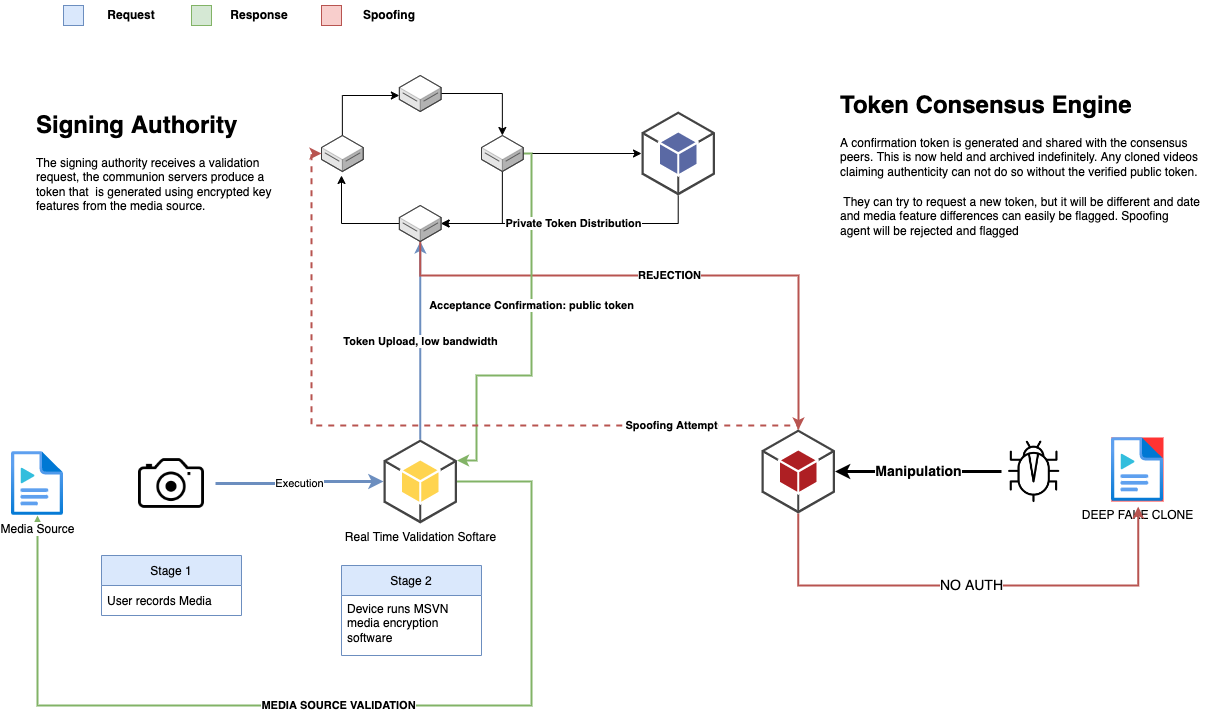

The diagram above was exported from draw.io. Its source (the exported page's mxGraphModel, read from the mxfile embedded in the PNG):
<mxGraphModel dx="1454" dy="941" grid="0" gridSize="10" guides="1" tooltips="1" connect="1" arrows="1" fold="1" page="1" pageScale="1" pageWidth="850" pageHeight="1100" math="0" shadow="0">
  <root>
    <mxCell id="0" />
    <mxCell id="1" parent="0" />
    <mxCell id="UCenkwnxlYQBHtce43e3-16" value="Execution" style="edgeStyle=orthogonalEdgeStyle;rounded=0;orthogonalLoop=1;jettySize=auto;html=1;strokeWidth=3;fillColor=#dae8fc;strokeColor=#6c8ebf;" edge="1" parent="1" source="UCenkwnxlYQBHtce43e3-17" target="UCenkwnxlYQBHtce43e3-19">
      <mxGeometry relative="1" as="geometry" />
    </mxCell>
    <mxCell id="UCenkwnxlYQBHtce43e3-17" value="" style="shape=image;html=1;verticalAlign=top;verticalLabelPosition=bottom;labelBackgroundColor=#ffffff;imageAspect=0;aspect=fixed;image=https://cdn4.iconfinder.com/data/icons/ionicons/512/icon-ios7-camera-outline-128.png" vertex="1" parent="1">
      <mxGeometry x="216" y="454" width="88" height="88" as="geometry" />
    </mxCell>
    <mxCell id="UCenkwnxlYQBHtce43e3-28" value="Token Upload, low bandwidth" style="edgeStyle=orthogonalEdgeStyle;rounded=0;orthogonalLoop=1;jettySize=auto;html=1;fontStyle=1;fillColor=#dae8fc;strokeColor=#6c8ebf;strokeWidth=2;" edge="1" parent="1" source="UCenkwnxlYQBHtce43e3-19" target="UCenkwnxlYQBHtce43e3-24">
      <mxGeometry relative="1" as="geometry" />
    </mxCell>
    <mxCell id="UCenkwnxlYQBHtce43e3-43" value="MEDIA SOURCE VALIDATION" style="edgeStyle=orthogonalEdgeStyle;rounded=0;orthogonalLoop=1;jettySize=auto;html=1;fontStyle=1;strokeWidth=2;fillColor=#d5e8d4;strokeColor=#82b366;" edge="1" parent="1" source="UCenkwnxlYQBHtce43e3-19" target="UCenkwnxlYQBHtce43e3-42">
      <mxGeometry relative="1" as="geometry">
        <Array as="points">
          <mxPoint x="620" y="496" />
          <mxPoint x="620" y="720" />
          <mxPoint x="126" y="720" />
        </Array>
      </mxGeometry>
    </mxCell>
    <mxCell id="UCenkwnxlYQBHtce43e3-19" value="Real Time Validation Softare" style="outlineConnect=0;dashed=0;verticalLabelPosition=bottom;verticalAlign=top;align=center;html=1;shape=mxgraph.aws3.android;fillColor=#FFD44F;gradientColor=none;" vertex="1" parent="1">
      <mxGeometry x="472" y="454" width="73.5" height="84" as="geometry" />
    </mxCell>
    <mxCell id="UCenkwnxlYQBHtce43e3-20" value="Stage 1" style="swimlane;fontStyle=0;childLayout=stackLayout;horizontal=1;startSize=30;horizontalStack=0;resizeParent=1;resizeParentMax=0;resizeLast=0;collapsible=1;marginBottom=0;fillColor=#dae8fc;strokeColor=#6c8ebf;" vertex="1" parent="1">
      <mxGeometry x="190" y="570" width="140" height="60" as="geometry" />
    </mxCell>
    <mxCell id="UCenkwnxlYQBHtce43e3-21" value="User records Media" style="text;strokeColor=none;fillColor=none;align=left;verticalAlign=middle;spacingLeft=4;spacingRight=4;overflow=hidden;points=[[0,0.5],[1,0.5]];portConstraint=eastwest;rotatable=0;" vertex="1" parent="UCenkwnxlYQBHtce43e3-20">
      <mxGeometry y="30" width="140" height="30" as="geometry" />
    </mxCell>
    <mxCell id="UCenkwnxlYQBHtce43e3-22" value="Stage 2" style="swimlane;fontStyle=0;childLayout=stackLayout;horizontal=1;startSize=30;horizontalStack=0;resizeParent=1;resizeParentMax=0;resizeLast=0;collapsible=1;marginBottom=0;fillColor=#dae8fc;strokeColor=#6c8ebf;" vertex="1" parent="1">
      <mxGeometry x="430" y="580" width="140" height="90" as="geometry" />
    </mxCell>
    <mxCell id="UCenkwnxlYQBHtce43e3-23" value="Device runs MSVN media encryption software" style="text;strokeColor=none;fillColor=none;align=left;verticalAlign=top;spacingLeft=4;spacingRight=4;overflow=hidden;points=[[0,0.5],[1,0.5]];portConstraint=eastwest;rotatable=0;whiteSpace=wrap;" vertex="1" parent="UCenkwnxlYQBHtce43e3-22">
      <mxGeometry y="30" width="140" height="60" as="geometry" />
    </mxCell>
    <mxCell id="UCenkwnxlYQBHtce43e3-29" style="edgeStyle=orthogonalEdgeStyle;rounded=0;orthogonalLoop=1;jettySize=auto;html=1;" edge="1" parent="1" source="UCenkwnxlYQBHtce43e3-24">
      <mxGeometry relative="1" as="geometry">
        <mxPoint x="430" y="190" as="targetPoint" />
      </mxGeometry>
    </mxCell>
    <mxCell id="UCenkwnxlYQBHtce43e3-53" value="REJECTION" style="edgeStyle=orthogonalEdgeStyle;rounded=0;orthogonalLoop=1;jettySize=auto;html=1;strokeWidth=2;fillColor=#f8cecc;strokeColor=#b85450;fontStyle=1" edge="1" parent="1" source="UCenkwnxlYQBHtce43e3-24" target="UCenkwnxlYQBHtce43e3-49">
      <mxGeometry relative="1" as="geometry">
        <Array as="points">
          <mxPoint x="509" y="290" />
          <mxPoint x="887" y="290" />
        </Array>
      </mxGeometry>
    </mxCell>
    <mxCell id="UCenkwnxlYQBHtce43e3-24" value="" style="verticalLabelPosition=bottom;html=1;verticalAlign=top;strokeWidth=1;align=center;outlineConnect=0;dashed=0;outlineConnect=0;shape=mxgraph.aws3d.dataServer;strokeColor=#5E5E5E;aspect=fixed;" vertex="1" parent="1">
      <mxGeometry x="487.86" y="220" width="41.77" height="36" as="geometry" />
    </mxCell>
    <mxCell id="UCenkwnxlYQBHtce43e3-32" style="edgeStyle=orthogonalEdgeStyle;rounded=0;orthogonalLoop=1;jettySize=auto;html=1;" edge="1" parent="1" source="UCenkwnxlYQBHtce43e3-25" target="UCenkwnxlYQBHtce43e3-24">
      <mxGeometry relative="1" as="geometry">
        <Array as="points">
          <mxPoint x="591" y="238" />
        </Array>
      </mxGeometry>
    </mxCell>
    <mxCell id="UCenkwnxlYQBHtce43e3-36" style="edgeStyle=orthogonalEdgeStyle;rounded=0;orthogonalLoop=1;jettySize=auto;html=1;entryX=0;entryY=0.5;entryDx=0;entryDy=0;entryPerimeter=0;" edge="1" parent="1" source="UCenkwnxlYQBHtce43e3-25" target="UCenkwnxlYQBHtce43e3-35">
      <mxGeometry relative="1" as="geometry" />
    </mxCell>
    <mxCell id="UCenkwnxlYQBHtce43e3-38" value="Acceptance Confirmation: public token" style="edgeStyle=orthogonalEdgeStyle;rounded=0;orthogonalLoop=1;jettySize=auto;html=1;entryX=1;entryY=0.25;entryDx=0;entryDy=0;entryPerimeter=0;fontStyle=1;fillColor=#d5e8d4;strokeColor=#82b366;strokeWidth=2;" edge="1" parent="1" source="UCenkwnxlYQBHtce43e3-25" target="UCenkwnxlYQBHtce43e3-19">
      <mxGeometry x="-0.1777" relative="1" as="geometry">
        <Array as="points">
          <mxPoint x="620" y="168" />
          <mxPoint x="620" y="390" />
          <mxPoint x="565" y="390" />
          <mxPoint x="565" y="475" />
        </Array>
        <mxPoint as="offset" />
      </mxGeometry>
    </mxCell>
    <mxCell id="UCenkwnxlYQBHtce43e3-25" value="" style="verticalLabelPosition=bottom;html=1;verticalAlign=top;strokeWidth=1;align=center;outlineConnect=0;dashed=0;outlineConnect=0;shape=mxgraph.aws3d.dataServer;strokeColor=#5E5E5E;aspect=fixed;" vertex="1" parent="1">
      <mxGeometry x="570" y="150" width="41.77" height="36" as="geometry" />
    </mxCell>
    <mxCell id="UCenkwnxlYQBHtce43e3-30" style="edgeStyle=orthogonalEdgeStyle;rounded=0;orthogonalLoop=1;jettySize=auto;html=1;" edge="1" parent="1" source="UCenkwnxlYQBHtce43e3-26" target="UCenkwnxlYQBHtce43e3-27">
      <mxGeometry relative="1" as="geometry">
        <Array as="points">
          <mxPoint x="431" y="110" />
        </Array>
      </mxGeometry>
    </mxCell>
    <mxCell id="UCenkwnxlYQBHtce43e3-26" value="" style="verticalLabelPosition=bottom;html=1;verticalAlign=top;strokeWidth=1;align=center;outlineConnect=0;dashed=0;outlineConnect=0;shape=mxgraph.aws3d.dataServer;strokeColor=#5E5E5E;aspect=fixed;" vertex="1" parent="1">
      <mxGeometry x="410" y="150" width="41.77" height="36" as="geometry" />
    </mxCell>
    <mxCell id="UCenkwnxlYQBHtce43e3-31" style="edgeStyle=orthogonalEdgeStyle;rounded=0;orthogonalLoop=1;jettySize=auto;html=1;" edge="1" parent="1" source="UCenkwnxlYQBHtce43e3-27" target="UCenkwnxlYQBHtce43e3-25">
      <mxGeometry relative="1" as="geometry" />
    </mxCell>
    <mxCell id="UCenkwnxlYQBHtce43e3-27" value="" style="verticalLabelPosition=bottom;html=1;verticalAlign=top;strokeWidth=1;align=center;outlineConnect=0;dashed=0;outlineConnect=0;shape=mxgraph.aws3d.dataServer;strokeColor=#5E5E5E;aspect=fixed;" vertex="1" parent="1">
      <mxGeometry x="487.86" y="90" width="41.77" height="36" as="geometry" />
    </mxCell>
    <mxCell id="UCenkwnxlYQBHtce43e3-34" value="&lt;h1&gt;&lt;span&gt;Signing Authority&lt;/span&gt;&lt;/h1&gt;&lt;h4&gt;&lt;span style=&quot;font-size: 12px ; font-weight: normal ; line-height: 1&quot;&gt;The signing authority receives a validation request, the communion servers produce a token that&amp;nbsp; is generated using encrypted key features from the media source.&amp;nbsp;&lt;/span&gt;&lt;/h4&gt;" style="text;html=1;strokeColor=none;fillColor=none;spacing=5;spacingTop=-20;whiteSpace=wrap;overflow=hidden;rounded=0;" vertex="1" parent="1">
      <mxGeometry x="120" y="120" width="260" height="200" as="geometry" />
    </mxCell>
    <mxCell id="UCenkwnxlYQBHtce43e3-37" value="Private Token Distribution" style="edgeStyle=orthogonalEdgeStyle;rounded=0;orthogonalLoop=1;jettySize=auto;html=1;fontStyle=1" edge="1" parent="1" source="UCenkwnxlYQBHtce43e3-35" target="UCenkwnxlYQBHtce43e3-24">
      <mxGeometry relative="1" as="geometry">
        <Array as="points">
          <mxPoint x="767" y="238" />
        </Array>
      </mxGeometry>
    </mxCell>
    <mxCell id="UCenkwnxlYQBHtce43e3-35" value="" style="outlineConnect=0;dashed=0;verticalLabelPosition=bottom;verticalAlign=top;align=center;html=1;shape=mxgraph.aws3.android;fillColor=#5A69A4;gradientColor=none;" vertex="1" parent="1">
      <mxGeometry x="730" y="126" width="73.5" height="84" as="geometry" />
    </mxCell>
    <mxCell id="UCenkwnxlYQBHtce43e3-39" value="&lt;h1&gt;&lt;span&gt;Token Consensus Engine&amp;nbsp;&lt;/span&gt;&lt;/h1&gt;&lt;h4&gt;&lt;span style=&quot;font-size: 12px ; font-weight: normal&quot;&gt;A confirmation token is generated and shared with the consensus peers. This is now held and archived indefinitely. Any cloned videos claiming authenticity can not do so without the verified public token.&amp;nbsp;&lt;/span&gt;&lt;/h4&gt;&lt;div&gt;&lt;span style=&quot;font-size: 12px ; font-weight: normal&quot;&gt;&amp;nbsp;They can try to request a new token, but it will be different and date and media feature differences can easily be flagged. Spoofing agent will be rejected and flagged&amp;nbsp;&lt;/span&gt;&lt;/div&gt;" style="text;html=1;strokeColor=none;fillColor=none;spacing=5;spacingTop=-20;whiteSpace=wrap;overflow=hidden;rounded=0;" vertex="1" parent="1">
      <mxGeometry x="923.5" y="100" width="370" height="284" as="geometry" />
    </mxCell>
    <mxCell id="UCenkwnxlYQBHtce43e3-42" value="Media Source" style="aspect=fixed;html=1;points=[];align=center;image;fontSize=12;image=img/lib/azure2/general/Media_File.svg;" vertex="1" parent="1">
      <mxGeometry x="100" y="466" width="52" height="64" as="geometry" />
    </mxCell>
    <mxCell id="UCenkwnxlYQBHtce43e3-44" value="" style="whiteSpace=wrap;html=1;aspect=fixed;fillColor=#dae8fc;strokeColor=#6c8ebf;" vertex="1" parent="1">
      <mxGeometry x="152" y="20" width="20" height="20" as="geometry" />
    </mxCell>
    <mxCell id="UCenkwnxlYQBHtce43e3-45" value="Request" style="text;html=1;strokeColor=none;fillColor=none;align=center;verticalAlign=middle;whiteSpace=wrap;rounded=0;fontStyle=1" vertex="1" parent="1">
      <mxGeometry x="180" y="15" width="80" height="30" as="geometry" />
    </mxCell>
    <mxCell id="UCenkwnxlYQBHtce43e3-46" value="" style="whiteSpace=wrap;html=1;aspect=fixed;fillColor=#d5e8d4;strokeColor=#82b366;" vertex="1" parent="1">
      <mxGeometry x="280" y="20" width="20" height="20" as="geometry" />
    </mxCell>
    <mxCell id="UCenkwnxlYQBHtce43e3-47" value="Response" style="text;html=1;strokeColor=none;fillColor=none;align=center;verticalAlign=middle;whiteSpace=wrap;rounded=0;fontStyle=1" vertex="1" parent="1">
      <mxGeometry x="308" y="15" width="80" height="30" as="geometry" />
    </mxCell>
    <mxCell id="UCenkwnxlYQBHtce43e3-48" value="DEEP FAKE CLONE" style="aspect=fixed;html=1;points=[];align=center;image;fontSize=12;image=img/lib/azure2/general/Media_File.svg;imageBackground=#FF3333;" vertex="1" parent="1">
      <mxGeometry x="1200" y="452" width="52" height="64" as="geometry" />
    </mxCell>
    <mxCell id="UCenkwnxlYQBHtce43e3-52" value="Spoofing Attempt" style="edgeStyle=orthogonalEdgeStyle;rounded=0;orthogonalLoop=1;jettySize=auto;html=1;strokeWidth=2;fillColor=#f8cecc;strokeColor=#b85450;dashed=1;fontStyle=1" edge="1" parent="1" source="UCenkwnxlYQBHtce43e3-49" target="UCenkwnxlYQBHtce43e3-26">
      <mxGeometry x="-0.6617" relative="1" as="geometry">
        <mxPoint x="410" y="200" as="targetPoint" />
        <Array as="points">
          <mxPoint x="887" y="440" />
          <mxPoint x="400" y="440" />
          <mxPoint x="400" y="168" />
        </Array>
        <mxPoint x="-1" as="offset" />
      </mxGeometry>
    </mxCell>
    <mxCell id="UCenkwnxlYQBHtce43e3-55" value="NO AUTH" style="edgeStyle=orthogonalEdgeStyle;rounded=0;orthogonalLoop=1;jettySize=auto;html=1;entryX=0.514;entryY=1.08;entryDx=0;entryDy=0;entryPerimeter=0;fontSize=14;strokeWidth=2;fillColor=#f8cecc;strokeColor=#b85450;" edge="1" parent="1" source="UCenkwnxlYQBHtce43e3-49" target="UCenkwnxlYQBHtce43e3-48">
      <mxGeometry relative="1" as="geometry">
        <Array as="points">
          <mxPoint x="887" y="600" />
          <mxPoint x="1227" y="600" />
        </Array>
      </mxGeometry>
    </mxCell>
    <mxCell id="UCenkwnxlYQBHtce43e3-49" value="" style="outlineConnect=0;dashed=0;verticalLabelPosition=bottom;verticalAlign=top;align=center;html=1;shape=mxgraph.aws3.android;fillColor=#AE1F23;gradientColor=none;" vertex="1" parent="1">
      <mxGeometry x="850" y="444" width="73.5" height="84" as="geometry" />
    </mxCell>
    <mxCell id="UCenkwnxlYQBHtce43e3-51" value="Manipulation" style="edgeStyle=orthogonalEdgeStyle;rounded=0;orthogonalLoop=1;jettySize=auto;html=1;entryX=1;entryY=0.5;entryDx=0;entryDy=0;entryPerimeter=0;strokeWidth=3;fontStyle=1;fontSize=14;" edge="1" parent="1" source="UCenkwnxlYQBHtce43e3-50" target="UCenkwnxlYQBHtce43e3-49">
      <mxGeometry relative="1" as="geometry" />
    </mxCell>
    <mxCell id="UCenkwnxlYQBHtce43e3-50" value="" style="shape=image;html=1;verticalAlign=top;verticalLabelPosition=bottom;labelBackgroundColor=#ffffff;imageAspect=0;aspect=fixed;image=https://cdn0.iconfinder.com/data/icons/forgen-seo-1/64/bug-128.png" vertex="1" parent="1">
      <mxGeometry x="1090" y="452" width="68" height="68" as="geometry" />
    </mxCell>
    <mxCell id="UCenkwnxlYQBHtce43e3-59" value="" style="whiteSpace=wrap;html=1;aspect=fixed;fillColor=#f8cecc;strokeColor=#b85450;" vertex="1" parent="1">
      <mxGeometry x="410" y="20" width="20" height="20" as="geometry" />
    </mxCell>
    <mxCell id="UCenkwnxlYQBHtce43e3-60" value="Spoofing" style="text;html=1;strokeColor=none;fillColor=none;align=center;verticalAlign=middle;whiteSpace=wrap;rounded=0;fontStyle=1" vertex="1" parent="1">
      <mxGeometry x="438" y="15" width="80" height="30" as="geometry" />
    </mxCell>
  </root>
</mxGraphModel>